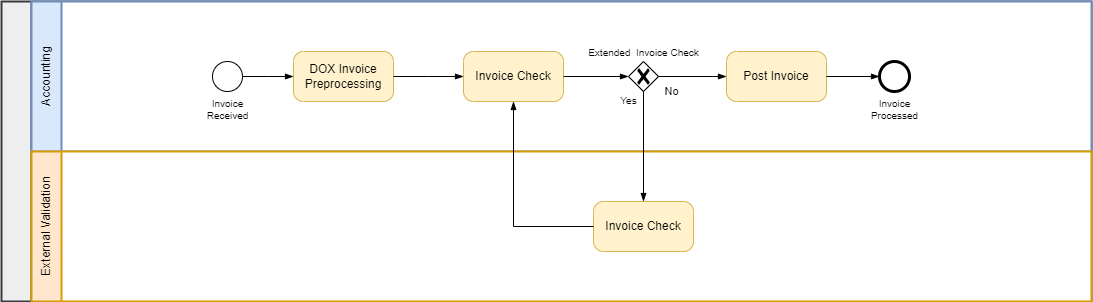

The diagram above was exported from draw.io. Its source (the exported page's mxGraphModel, read from the mxfile embedded in the PNG):
<mxGraphModel dx="1093" dy="688" grid="1" gridSize="10" guides="1" tooltips="1" connect="1" arrows="1" fold="1" page="1" pageScale="1" pageWidth="1169" pageHeight="827" math="0" shadow="0">
  <root>
    <mxCell id="0" />
    <mxCell id="1" parent="0" />
    <mxCell id="oFJOVWGkz_0e8NX7XkyU-1" value="" style="swimlane;html=1;startSize=30;fontStyle=0;collapsible=0;horizontal=0;swimlaneLine=1;swimlaneFillColor=#ffffff;strokeWidth=2;whiteSpace=wrap;fontSize=12;container=0;fillColor=#eeeeee;strokeColor=#36393d;" parent="1" vertex="1">
      <mxGeometry x="40" y="40" width="1090" height="300" as="geometry" />
    </mxCell>
    <mxCell id="oFJOVWGkz_0e8NX7XkyU-2" value="Accounting" style="swimlane;html=1;startSize=30;fontStyle=0;collapsible=0;horizontal=0;swimlaneLine=1;swimlaneFillColor=#ffffff;strokeWidth=2;whiteSpace=wrap;fillColor=#dae8fc;strokeColor=#6c8ebf;" parent="oFJOVWGkz_0e8NX7XkyU-1" vertex="1">
      <mxGeometry x="30" width="1060" height="150" as="geometry" />
    </mxCell>
    <mxCell id="oFJOVWGkz_0e8NX7XkyU-7" value="&lt;font style=&quot;font-size: 12px;&quot;&gt;DOX Invoice Preprocessing&lt;/font&gt;" style="points=[[0.25,0,0],[0.5,0,0],[0.75,0,0],[1,0.25,0],[1,0.5,0],[1,0.75,0],[0.75,1,0],[0.5,1,0],[0.25,1,0],[0,0.75,0],[0,0.5,0],[0,0.25,0]];shape=mxgraph.bpmn.task;whiteSpace=wrap;rectStyle=rounded;size=10;html=1;container=1;expand=0;collapsible=0;taskMarker=abstract;fillColor=#fff2cc;strokeColor=#d6b656;fontSize=10;" parent="oFJOVWGkz_0e8NX7XkyU-2" vertex="1">
      <mxGeometry x="262" y="50" width="100" height="50" as="geometry" />
    </mxCell>
    <mxCell id="oFJOVWGkz_0e8NX7XkyU-17" value="Invoice&lt;br&gt;Received" style="points=[[0.145,0.145,0],[0.5,0,0],[0.855,0.145,0],[1,0.5,0],[0.855,0.855,0],[0.5,1,0],[0.145,0.855,0],[0,0.5,0]];shape=mxgraph.bpmn.event;html=1;verticalLabelPosition=bottom;labelBackgroundColor=#ffffff;verticalAlign=top;align=center;perimeter=ellipsePerimeter;outlineConnect=0;aspect=fixed;outline=standard;symbol=general;fontSize=10;labelPosition=center;" parent="oFJOVWGkz_0e8NX7XkyU-2" vertex="1">
      <mxGeometry x="181" y="60" width="30" height="30" as="geometry" />
    </mxCell>
    <mxCell id="oFJOVWGkz_0e8NX7XkyU-18" value="Invoice&lt;br&gt;Processed" style="points=[[0.145,0.145,0],[0.5,0,0],[0.855,0.145,0],[1,0.5,0],[0.855,0.855,0],[0.5,1,0],[0.145,0.855,0],[0,0.5,0]];shape=mxgraph.bpmn.event;html=1;verticalLabelPosition=bottom;labelBackgroundColor=#ffffff;verticalAlign=top;align=center;perimeter=ellipsePerimeter;outlineConnect=0;aspect=fixed;outline=end;symbol=terminate2;fontSize=10;labelPosition=center;" parent="oFJOVWGkz_0e8NX7XkyU-2" vertex="1">
      <mxGeometry x="848" y="60" width="30" height="30" as="geometry" />
    </mxCell>
    <mxCell id="oFJOVWGkz_0e8NX7XkyU-22" value="" style="edgeStyle=elbowEdgeStyle;fontSize=12;html=1;endArrow=blockThin;endFill=1;rounded=0;exitX=1;exitY=0.5;exitDx=0;exitDy=0;exitPerimeter=0;entryX=0;entryY=0.5;entryDx=0;entryDy=0;entryPerimeter=0;" parent="oFJOVWGkz_0e8NX7XkyU-2" source="oFJOVWGkz_0e8NX7XkyU-17" target="oFJOVWGkz_0e8NX7XkyU-7" edge="1">
      <mxGeometry width="160" relative="1" as="geometry">
        <mxPoint x="211" y="67.5" as="sourcePoint" />
        <mxPoint x="393" y="112.5" as="targetPoint" />
      </mxGeometry>
    </mxCell>
    <mxCell id="oFJOVWGkz_0e8NX7XkyU-24" value="" style="edgeStyle=elbowEdgeStyle;fontSize=12;html=1;endArrow=blockThin;endFill=1;rounded=0;exitX=1;exitY=0.5;exitDx=0;exitDy=0;exitPerimeter=0;entryX=0;entryY=0.5;entryDx=0;entryDy=0;entryPerimeter=0;" parent="oFJOVWGkz_0e8NX7XkyU-2" source="oFJOVWGkz_0e8NX7XkyU-7" target="oFJOVWGkz_0e8NX7XkyU-9" edge="1">
      <mxGeometry width="160" relative="1" as="geometry">
        <mxPoint x="272" y="85" as="sourcePoint" />
        <mxPoint x="403" y="82.5" as="targetPoint" />
      </mxGeometry>
    </mxCell>
    <mxCell id="oFJOVWGkz_0e8NX7XkyU-37" value="&lt;font style=&quot;font-size: 12px;&quot;&gt;Post Invoice&lt;/font&gt;" style="points=[[0.25,0,0],[0.5,0,0],[0.75,0,0],[1,0.25,0],[1,0.5,0],[1,0.75,0],[0.75,1,0],[0.5,1,0],[0.25,1,0],[0,0.75,0],[0,0.5,0],[0,0.25,0]];shape=mxgraph.bpmn.task;whiteSpace=wrap;rectStyle=rounded;size=10;html=1;container=1;expand=0;collapsible=0;taskMarker=abstract;fillColor=#fff2cc;strokeColor=#d6b656;fontSize=10;" parent="oFJOVWGkz_0e8NX7XkyU-2" vertex="1">
      <mxGeometry x="695" y="50" width="100" height="50" as="geometry" />
    </mxCell>
    <mxCell id="oFJOVWGkz_0e8NX7XkyU-9" value="&lt;font style=&quot;font-size: 12px;&quot;&gt;Invoice Check&lt;/font&gt;" style="points=[[0.25,0,0],[0.5,0,0],[0.75,0,0],[1,0.25,0],[1,0.5,0],[1,0.75,0],[0.75,1,0],[0.5,1,0],[0.25,1,0],[0,0.75,0],[0,0.5,0],[0,0.25,0]];shape=mxgraph.bpmn.task;whiteSpace=wrap;rectStyle=rounded;size=10;html=1;container=1;expand=0;collapsible=0;taskMarker=abstract;fillColor=#fff2cc;strokeColor=#d6b656;fontSize=10;" parent="oFJOVWGkz_0e8NX7XkyU-2" vertex="1">
      <mxGeometry x="432" y="50" width="100" height="50" as="geometry" />
    </mxCell>
    <mxCell id="oFJOVWGkz_0e8NX7XkyU-20" value="&lt;font style=&quot;font-size: 10px;&quot;&gt;Extended&amp;nbsp; Invoice Check&lt;/font&gt;" style="points=[[0.25,0.25,0],[0.5,0,0],[0.75,0.25,0],[1,0.5,0],[0.75,0.75,0],[0.5,1,0],[0.25,0.75,0],[0,0.5,0]];shape=mxgraph.bpmn.gateway2;html=1;verticalLabelPosition=top;labelBackgroundColor=#ffffff;verticalAlign=bottom;align=center;perimeter=rhombusPerimeter;outlineConnect=0;outline=none;symbol=none;gwType=exclusive;fontSize=10;labelPosition=center;" parent="oFJOVWGkz_0e8NX7XkyU-2" vertex="1">
      <mxGeometry x="597" y="60" width="30" height="30" as="geometry" />
    </mxCell>
    <mxCell id="oFJOVWGkz_0e8NX7XkyU-33" value="" style="fontSize=12;html=1;endArrow=blockThin;endFill=1;rounded=0;exitX=1;exitY=0.5;exitDx=0;exitDy=0;exitPerimeter=0;entryX=0;entryY=0.5;entryDx=0;entryDy=0;entryPerimeter=0;" parent="oFJOVWGkz_0e8NX7XkyU-2" source="oFJOVWGkz_0e8NX7XkyU-20" target="oFJOVWGkz_0e8NX7XkyU-37" edge="1">
      <mxGeometry width="160" relative="1" as="geometry">
        <mxPoint x="700" y="107.5" as="sourcePoint" />
        <mxPoint x="731" y="107.5" as="targetPoint" />
      </mxGeometry>
    </mxCell>
    <mxCell id="bkIOkjlxhRuOmOa1WSnX-4" value="No" style="edgeLabel;html=1;align=center;verticalAlign=middle;resizable=0;points=[];" parent="oFJOVWGkz_0e8NX7XkyU-33" vertex="1" connectable="0">
      <mxGeometry x="-0.0735" y="-1" relative="1" as="geometry">
        <mxPoint x="-19" y="14" as="offset" />
      </mxGeometry>
    </mxCell>
    <mxCell id="oFJOVWGkz_0e8NX7XkyU-26" value="" style="edgeStyle=elbowEdgeStyle;fontSize=12;html=1;endArrow=blockThin;endFill=1;rounded=0;exitX=1;exitY=0.5;exitDx=0;exitDy=0;exitPerimeter=0;entryX=0;entryY=0.5;entryDx=0;entryDy=0;entryPerimeter=0;" parent="oFJOVWGkz_0e8NX7XkyU-2" source="oFJOVWGkz_0e8NX7XkyU-9" target="oFJOVWGkz_0e8NX7XkyU-20" edge="1">
      <mxGeometry width="160" relative="1" as="geometry">
        <mxPoint x="540" y="83" as="sourcePoint" />
        <mxPoint x="606" y="77.5" as="targetPoint" />
      </mxGeometry>
    </mxCell>
    <mxCell id="bkIOkjlxhRuOmOa1WSnX-3" value="" style="fontSize=12;html=1;endArrow=blockThin;endFill=1;rounded=0;entryX=0;entryY=0.5;entryDx=0;entryDy=0;entryPerimeter=0;exitX=1;exitY=0.5;exitDx=0;exitDy=0;exitPerimeter=0;" parent="oFJOVWGkz_0e8NX7XkyU-2" source="oFJOVWGkz_0e8NX7XkyU-37" target="oFJOVWGkz_0e8NX7XkyU-18" edge="1">
      <mxGeometry width="160" relative="1" as="geometry">
        <mxPoint x="798" y="75" as="sourcePoint" />
        <mxPoint x="705" y="85" as="targetPoint" />
      </mxGeometry>
    </mxCell>
    <mxCell id="oFJOVWGkz_0e8NX7XkyU-3" value="External Validation" style="swimlane;html=1;startSize=30;fontStyle=0;collapsible=0;horizontal=0;swimlaneLine=1;swimlaneFillColor=#ffffff;strokeWidth=2;whiteSpace=wrap;fillColor=#ffe6cc;strokeColor=#d79b00;" parent="oFJOVWGkz_0e8NX7XkyU-1" vertex="1">
      <mxGeometry x="30" y="150" width="1060" height="150" as="geometry" />
    </mxCell>
    <mxCell id="bkIOkjlxhRuOmOa1WSnX-1" value="&lt;font style=&quot;font-size: 12px;&quot;&gt;Invoice Check&lt;/font&gt;" style="points=[[0.25,0,0],[0.5,0,0],[0.75,0,0],[1,0.25,0],[1,0.5,0],[1,0.75,0],[0.75,1,0],[0.5,1,0],[0.25,1,0],[0,0.75,0],[0,0.5,0],[0,0.25,0]];shape=mxgraph.bpmn.task;whiteSpace=wrap;rectStyle=rounded;size=10;html=1;container=1;expand=0;collapsible=0;taskMarker=abstract;fillColor=#fff2cc;strokeColor=#d6b656;fontSize=10;" parent="oFJOVWGkz_0e8NX7XkyU-3" vertex="1">
      <mxGeometry x="562" y="50" width="100" height="50" as="geometry" />
    </mxCell>
    <mxCell id="oFJOVWGkz_0e8NX7XkyU-27" value="" style="fontSize=12;html=1;endArrow=blockThin;endFill=1;rounded=0;exitX=0.5;exitY=1;exitDx=0;exitDy=0;exitPerimeter=0;entryX=0.5;entryY=0;entryDx=0;entryDy=0;entryPerimeter=0;" parent="oFJOVWGkz_0e8NX7XkyU-1" source="oFJOVWGkz_0e8NX7XkyU-20" target="bkIOkjlxhRuOmOa1WSnX-1" edge="1">
      <mxGeometry width="160" relative="1" as="geometry">
        <mxPoint x="577" y="87.5" as="sourcePoint" />
        <mxPoint x="637" y="207" as="targetPoint" />
      </mxGeometry>
    </mxCell>
    <mxCell id="oFJOVWGkz_0e8NX7XkyU-39" value="Yes" style="edgeLabel;html=1;align=center;verticalAlign=middle;resizable=0;points=[];fontSize=10;" parent="oFJOVWGkz_0e8NX7XkyU-27" vertex="1" connectable="0">
      <mxGeometry x="-0.2544" y="2" relative="1" as="geometry">
        <mxPoint x="-17" y="-32" as="offset" />
      </mxGeometry>
    </mxCell>
    <mxCell id="oFJOVWGkz_0e8NX7XkyU-43" value="" style="fontSize=12;html=1;endArrow=blockThin;endFill=1;rounded=0;exitX=0;exitY=0.5;exitDx=0;exitDy=0;exitPerimeter=0;entryX=0.5;entryY=1;entryDx=0;entryDy=0;entryPerimeter=0;edgeStyle=orthogonalEdgeStyle;" parent="oFJOVWGkz_0e8NX7XkyU-1" source="bkIOkjlxhRuOmOa1WSnX-1" target="oFJOVWGkz_0e8NX7XkyU-9" edge="1">
      <mxGeometry width="160" relative="1" as="geometry">
        <mxPoint x="557" y="232" as="sourcePoint" />
        <mxPoint x="684" y="217" as="targetPoint" />
      </mxGeometry>
    </mxCell>
  </root>
</mxGraphModel>